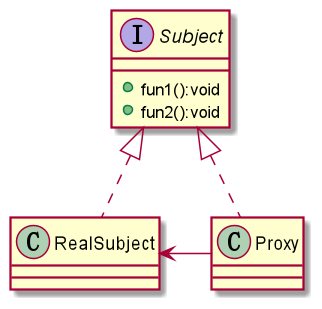

The diagram above was rendered by PlantUML. Its source (embedded in the PNG):
@startuml
interface Subject{
    + fun1():void
    + fun2():void
}

class RealSubject
class Proxy
RealSubject .up.|> Subject
Proxy .up.|> Subject
Proxy -left-> RealSubject
@enduml